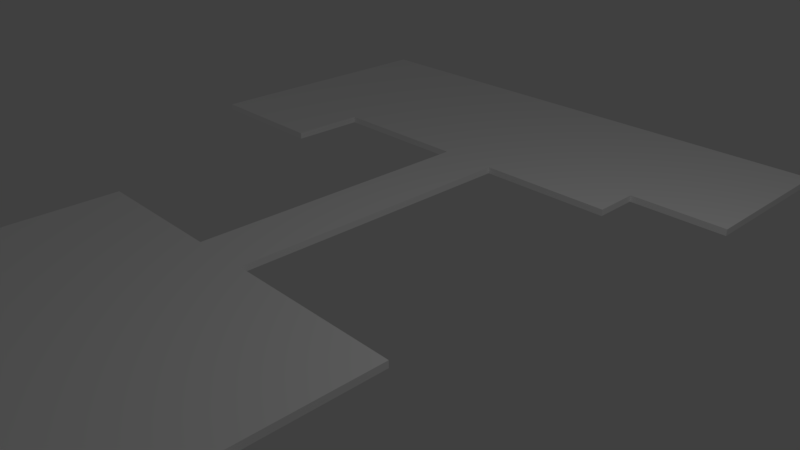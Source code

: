 # Source: Ground.blend  (saved by Blender 2.78.0; exported with 4.5.12 LTS)
import bpy
from mathutils import Matrix  # noqa: F401  (used for matrix-valued properties, if any)

bpy.ops.wm.read_factory_settings(use_empty=True)
scene = bpy.context.scene
scene.name = 'Scene'

# ---- collections
col_collection_1 = bpy.data.collections.new('Collection 1'); scene.collection.children.link(col_collection_1)

# ---- materials (node trees are filled in below, after node groups)
mat_palette = bpy.data.materials.new('palette')
mat_palette.alpha_threshold = 0.0
mat_palette.use_transparent_shadow = False
mat_palette.diffuse_color = (1.0, 1.0, 1.0, 1.0)
mat_palette.specular_color = (0.0, 0.0, 0.0)
mat_palette.roughness = 0.5
mat_palette.specular_intensity = 1.0

# ---- material node trees

# ---- world
world_world = bpy.data.worlds.new('World'); scene.world = world_world
world_world.color = (0.05088, 0.05088, 0.05088)
world_world.use_sun_shadow = False
world_world.sun_shadow_jitter_overblur = 0.0
world_world.cycles.sampling_method = 'MANUAL'

# ---- cameras
cam_camera = bpy.data.cameras.new('Camera')
cam_camera.clip_end = 100.0
cam_camera.lens = 35.0
cam_camera.sensor_width = 32.0
cam_camera.sensor_height = 18.0
cam_camera.ortho_scale = 7.314
cam_camera.dof.focus_distance = 0.0
cam_camera.dof.aperture_fstop = 128.0

# ---- lights
light_lamp = bpy.data.lights.new('Lamp', 'POINT')
light_lamp.transmission_factor = 0.0
light_lamp.cutoff_distance = 30.0
light_lamp.energy = 100.0
light_lamp.shadow_buffer_clip_start = 1.001
light_lamp.shadow_soft_size = 0.1
light_lamp.shadow_maximum_resolution = 0.006
light_lamp.use_absolute_resolution = True

# ---- meshes
me_ground = bpy.data.meshes.new('Ground')
me_ground.from_pydata([(-60.0, 1.0, 63.0), (-60.0, 0.0, 33.0), (-60.0, 0.0, 63.0), (-60.0, 1.0, 33.0), (-60.0, 1.0, -19.0), (-60.0, 0.0, -63.0), (-60.0, 0.0, -19.0), (-60.0, 1.0, -63.0), (-38.0, 1.0, 33.0), (-38.0, 0.0, 15.0), (-38.0, 0.0, 33.0), (-38.0, 1.0, 15.0), (-16.0, 1.0, 15.0), (-16.0, 0.0, -31.0), (-16.0, 0.0, 15.0), (-16.0, 1.0, -31.0), (-39.0, 0.0, -19.0), (-39.0, 0.0, -31.0), (-39.0, 1.0, -19.0), (-39.0, 1.0, -31.0), (-7.0, 0.0, 15.0), (-7.0, 0.0, -31.0), (-7.0, 1.0, 15.0), (-7.0, 1.0, -31.0), (14.0, 0.0, -31.0), (14.0, 0.0, -38.0), (14.0, 1.0, -31.0), (14.0, 1.0, -38.0), (20.0, 0.0, 35.0), (20.0, 0.0, 15.0), (20.0, 1.0, 35.0), (20.0, 1.0, 15.0), (29.0, 0.0, -38.0), (29.0, 0.0, -63.0), (29.0, 1.0, -38.0), (29.0, 1.0, -63.0), (31.0, 0.0, 63.0), (31.0, 0.0, 35.0), (31.0, 1.0, 63.0), (31.0, 1.0, 35.0), (31.0, 0.0, 63.0), (-60.0, 1.0, 63.0), (-60.0, 0.0, 63.0), (31.0, 1.0, 63.0), (-39.0, 0.0, -19.0), (-60.0, 1.0, -19.0), (-60.0, 0.0, -19.0), (-39.0, 1.0, -19.0), (-16.0, 0.0, -31.0), (-39.0, 1.0, -31.0), (-39.0, 0.0, -31.0), (-16.0, 1.0, -31.0), (14.0, 0.0, -31.0), (-7.0, 1.0, -31.0), (-7.0, 0.0, -31.0), (14.0, 1.0, -31.0), (29.0, 0.0, -38.0), (14.0, 1.0, -38.0), (14.0, 0.0, -38.0), (29.0, 1.0, -38.0), (20.0, 0.0, 35.0), (20.0, 1.0, 35.0), (31.0, 0.0, 35.0), (31.0, 1.0, 35.0), (-60.0, 0.0, 33.0), (-60.0, 1.0, 33.0), (-38.0, 0.0, 33.0), (-38.0, 1.0, 33.0), (-38.0, 0.0, 15.0), (-38.0, 1.0, 15.0), (-16.0, 0.0, 15.0), (-16.0, 1.0, 15.0), (-7.0, 0.0, 15.0), (-7.0, 1.0, 15.0), (20.0, 0.0, 15.0), (20.0, 1.0, 15.0), (-60.0, 0.0, -63.0), (-60.0, 1.0, -63.0), (29.0, 0.0, -63.0), (29.0, 1.0, -63.0), (20.0, 0.0, 35.0), (31.0, 0.0, 63.0), (-60.0, 0.0, 63.0), (31.0, 0.0, 35.0), (-60.0, 0.0, 33.0), (-38.0, 0.0, 33.0), (-38.0, 0.0, 15.0), (-16.0, 0.0, 15.0), (-7.0, 0.0, 15.0), (20.0, 0.0, 15.0), (-39.0, 0.0, -31.0), (-39.0, 0.0, -19.0), (-60.0, 0.0, -19.0), (-16.0, 0.0, -31.0), (-7.0, 0.0, -31.0), (14.0, 0.0, -38.0), (14.0, 0.0, -31.0), (-60.0, 0.0, -63.0), (29.0, 0.0, -38.0), (29.0, 0.0, -63.0), (-60.0, 1.0, 63.0), (31.0, 1.0, 63.0), (20.0, 1.0, 35.0), (31.0, 1.0, 35.0), (-60.0, 1.0, 33.0), (-38.0, 1.0, 33.0), (-38.0, 1.0, 15.0), (-16.0, 1.0, 15.0), (-7.0, 1.0, 15.0), (20.0, 1.0, 15.0), (-60.0, 1.0, -19.0), (-39.0, 1.0, -19.0), (-39.0, 1.0, -31.0), (-16.0, 1.0, -31.0), (-7.0, 1.0, -31.0), (14.0, 1.0, -38.0), (14.0, 1.0, -31.0), (-60.0, 1.0, -63.0), (29.0, 1.0, -38.0), (29.0, 1.0, -63.0)], [], [(11, 9, 10, 8), (43, 41, 42, 40), (61, 63, 62, 60), (15, 13, 14, 12), (65, 67, 66, 64), (29, 31, 30, 28), (21, 23, 22, 20), (37, 39, 38, 36), (59, 57, 58, 56), (77, 79, 78, 76), (25, 27, 26, 24), (47, 45, 46, 44), (51, 49, 50, 48), (69, 71, 70, 68), (7, 5, 6, 4), (33, 35, 34, 32), (80, 83, 81, 82, 84, 85, 86, 87, 93, 90, 91, 92, 97, 99, 98, 95, 96, 94, 88, 89), (55, 53, 54, 52), (73, 75, 74, 72), (17, 19, 18, 16), (3, 1, 2, 0), (101, 103, 102, 109, 108, 114, 116, 115, 118, 119, 117, 110, 111, 112, 113, 107, 106, 105, 104, 100)])
me_ground.polygons.foreach_set('use_smooth', [True] * 22)
_uv = me_ground.uv_layers.new(name='UVMap')
_uv.uv.foreach_set('vector', [0.3066, 0.5, 0.3066, 0.5, 0.3066, 0.5, 0.3066, 0.5, 0.3066, 0.5, 0.3066, 0.5, 0.3066, 0.5, 0.3066, 0.5, 0.3066, 0.5, 0.3066, 0.5, 0.3066, 0.5, 0.3066, 0.5, 0.3066, 0.5, 0.3066, 0.5, 0.3066, 0.5, 0.3066, 0.5, 0.3066, 0.5, 0.3066, 0.5, 0.3066, 0.5, 0.3066, 0.5, 0.3066, 0.5, 0.3066, 0.5, 0.3066, 0.5, 0.3066, 0.5, 0.3066, 0.5, 0.3066, 0.5, 0.3066, 0.5, 0.3066, 0.5, 0.3066, 0.5, 0.3066, 0.5, 0.3066, 0.5, 0.3066, 0.5, 0.3066, 0.5, 0.3066, 0.5, 0.3066, 0.5, 0.3066, 0.5, 0.3066, 0.5, 0.3066, 0.5, 0.3066, 0.5, 0.3066, 0.5, 0.3066, 0.5, 0.3066, 0.5, 0.3066, 0.5, 0.3066, 0.5, 0.3066, 0.5, 0.3066, 0.5, 0.3066, 0.5, 0.3066, 0.5, 0.3066, 0.5, 0.3066, 0.5, 0.3066, 0.5, 0.3066, 0.5, 0.3066, 0.5, 0.3066, 0.5, 0.3066, 0.5, 0.3066, 0.5, 0.3066, 0.5, 0.3066, 0.5, 0.3066, 0.5, 0.3066, 0.5, 0.3066, 0.5, 0.3066, 0.5, 0.3066, 0.5, 0.3066, 0.5, 0.3066, 0.5, 0.3066, 0.5, 0.3066, 0.5, 0.3066, 0.5, 0.3066, 0.5, 0.3066, 0.5, 0.3066, 0.5, 0.3066, 0.5, 0.3066, 0.5, 0.3066, 0.5, 0.3066, 0.5, 0.3066, 0.5, 0.3066, 0.5, 0.3066, 0.5, 0.3066, 0.5, 0.3066, 0.5, 0.3066, 0.5, 0.3066, 0.5, 0.3066, 0.5, 0.3066, 0.5, 0.3066, 0.5, 0.3066, 0.5, 0.3066, 0.5, 0.3066, 0.5, 0.3066, 0.5, 0.3066, 0.5, 0.3066, 0.5, 0.3066, 0.5, 0.3066, 0.5, 0.3066, 0.5, 0.3066, 0.5, 0.3066, 0.5, 0.3066, 0.5, 0.3066, 0.5, 0.3066, 0.5, 0.3066, 0.5, 0.3066, 0.5, 0.3066, 0.5, 0.3066, 0.5, 0.3066, 0.5, 0.3066, 0.5, 0.3066, 0.5, 0.3066, 0.5, 0.3066, 0.5, 0.3066, 0.5, 0.3066, 0.5, 0.3066, 0.5, 0.3066, 0.5, 0.3066, 0.5, 0.3066, 0.5, 0.3066, 0.5, 0.3066, 0.5, 0.3066, 0.5, 0.3066, 0.5, 0.3066, 0.5, 0.3066, 0.5])
me_ground.materials.append(mat_palette)
me_ground.use_remesh_preserve_volume = False
me_ground.use_remesh_preserve_attributes = False
me_ground.use_mirror_vertex_groups = False
me_ground.update()
me_ground.normals_split_custom_set([tuple(v) for v in zip(*[iter([-1.0, 0.0, 0.0, -1.0, 0.0, 0.0, -1.0, 0.0, 0.0, -1.0, 0.0, 0.0, 0.0, 0.0, 1.0, 0.0, 0.0, 1.0, 0.0, 0.0, 1.0, 0.0, 0.0, 1.0, 0.0, 0.0, -1.0, 0.0, 0.0, -1.0, 0.0, 0.0, -1.0, 0.0, 0.0, -1.0, -1.0, 0.0, 0.0, -1.0, 0.0, 0.0, -1.0, 0.0, 0.0, -1.0, 0.0, 0.0, 0.0, 0.0, -1.0, 0.0, 0.0, -1.0, 0.0, 0.0, -1.0, 0.0, 0.0, -1.0, 1.0, 0.0, 0.0, 1.0, 0.0, 0.0, 1.0, 0.0, 0.0, 1.0, 0.0, 0.0, 1.0, 0.0, 0.0, 1.0, 0.0, 0.0, 1.0, 0.0, 0.0, 1.0, 0.0, 0.0, 1.0, 0.0, 0.0, 1.0, 0.0, 0.0, 1.0, 0.0, 0.0, 1.0, 0.0, 0.0, 0.0, 0.0, 1.0, 0.0, 0.0, 1.0, 0.0, 0.0, 1.0, 0.0, 0.0, 1.0, 0.0, 0.0, -1.0, 0.0, 0.0, -1.0, 0.0, 0.0, -1.0, 0.0, 0.0, -1.0, 1.0, 0.0, 0.0, 1.0, 0.0, 0.0, 1.0, 0.0, 0.0, 1.0, 0.0, 0.0, 0.0, 0.0, 1.0, 0.0, 0.0, 1.0, 0.0, 0.0, 1.0, 0.0, 0.0, 1.0, 0.0, 0.0, 1.0, 0.0, 0.0, 1.0, 0.0, 0.0, 1.0, 0.0, 0.0, 1.0, 0.0, 0.0, -1.0, 0.0, 0.0, -1.0, 0.0, 0.0, -1.0, 0.0, 0.0, -1.0, -1.0, 0.0, 0.0, -1.0, 0.0, 0.0, -1.0, 0.0, 0.0, -1.0, 0.0, 0.0, 1.0, 0.0, 0.0, 1.0, 0.0, 0.0, 1.0, 0.0, 0.0, 1.0, 0.0, 0.0, 0.0, -1.0, 0.0, 0.0, -1.0, 0.0, 0.0, -1.0, 0.0, 0.0, -1.0, 0.0, 0.0, -1.0, 0.0, 0.0, -1.0, 0.0, 0.0, -1.0, 0.0, 0.0, -1.0, 0.0, 0.0, -1.0, 0.0, 0.0, -1.0, 0.0, 0.0, -1.0, 0.0, 0.0, -1.0, 0.0, 0.0, -1.0, 0.0, 0.0, -1.0, 0.0, 0.0, -1.0, 0.0, 0.0, -1.0, 0.0, 0.0, -1.0, 0.0, 0.0, -1.0, 0.0, 0.0, -1.0, 0.0, 0.0, -1.0, 0.0, 0.0, 0.0, 1.0, 0.0, 0.0, 1.0, 0.0, 0.0, 1.0, 0.0, 0.0, 1.0, 0.0, 0.0, -1.0, 0.0, 0.0, -1.0, 0.0, 0.0, -1.0, 0.0, 0.0, -1.0, 1.0, 0.0, 0.0, 1.0, 0.0, 0.0, 1.0, 0.0, 0.0, 1.0, 0.0, 0.0, -1.0, 0.0, 0.0, -1.0, 0.0, 0.0, -1.0, 0.0, 0.0, -1.0, 0.0, 0.0, 0.0, 1.0, 0.0, 0.0, 1.0, 0.0, 0.0, 1.0, 0.0, 0.0, 1.0, 0.0, 0.0, 1.0, 0.0, 0.0, 1.0, 0.0, 0.0, 1.0, 0.0, 0.0, 1.0, 0.0, 0.0, 1.0, 0.0, 0.0, 1.0, 0.0, 0.0, 1.0, 0.0, 0.0, 1.0, 0.0, 0.0, 1.0, 0.0, 0.0, 1.0, 0.0, 0.0, 1.0, 0.0, 0.0, 1.0, 0.0, 0.0, 1.0, 0.0, 0.0, 1.0, 0.0, 0.0, 1.0, 0.0, 0.0, 1.0, 0.0])] * 3)])

# ---- objects
ob_ground = bpy.data.objects.new('Ground', me_ground)
ob_lamp = bpy.data.objects.new('Lamp', light_lamp)
ob_camera = bpy.data.objects.new('Camera', cam_camera)

# ---- transforms, parenting, visibility, modifiers, constraints
ob_ground.location = (0.0, 0.0, 0.0)
ob_ground.rotation_euler = (1.571, -0.0, 0.0)
ob_ground.scale = (0.1, 0.1, 0.1)
ob_ground.lineart.crease_threshold = 0.0
ob_lamp.location = (4.076, 1.005, 5.904)
ob_lamp.rotation_euler = (0.6503, 0.05522, 1.866)
ob_lamp.lock_rotations_4d = False
ob_lamp.empty_display_type = 'ARROWS'
ob_lamp.color = (0.0, 0.0, 0.0, 0.0)
ob_lamp.lineart.crease_threshold = 0.0
ob_camera.location = (7.481, -6.508, 5.344)
ob_camera.rotation_euler = (1.109, 0.0, 0.8149)
ob_camera.lock_rotations_4d = False
ob_camera.empty_display_type = 'ARROWS'
ob_camera.color = (0.0, 0.0, 0.0, 0.0)
ob_camera.display_type = 'WIRE'
ob_camera.lineart.crease_threshold = 0.0

# ---- collection membership
col_collection_1.objects.link(ob_ground)
col_collection_1.objects.link(ob_lamp)
col_collection_1.objects.link(ob_camera)

# ---- scene / render settings (as saved in the file)
scene.camera = ob_camera
scene.frame_start = 1; scene.frame_end = 250; scene.frame_set(1)
scene.render.engine = 'BLENDER_EEVEE_NEXT'
scene.render.resolution_percentage = 50
scene.render.dither_intensity = 0.0
scene.cycles.use_denoising = False
scene.cycles.samples = 128
scene.cycles.sampling_pattern = 'TABULATED_SOBOL'
scene.cycles.light_sampling_threshold = 0.0
scene.cycles.use_adaptive_sampling = False
scene.cycles.use_light_tree = False
scene.cycles.blur_glossy = 0.0
scene.cycles.sample_clamp_indirect = 0.0
scene.view_settings.view_transform = 'Standard'
bpy.context.view_layer.update()

